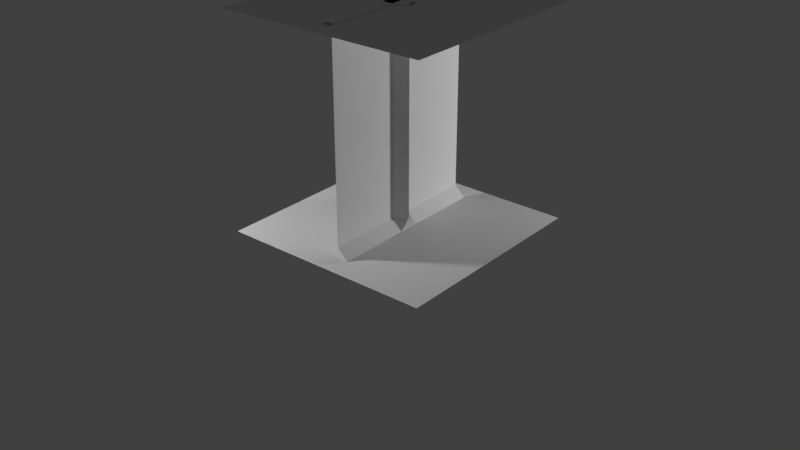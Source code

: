 # Source: qtile-tech-2.blend  (saved by Blender 2.78.0; exported with 4.5.12 LTS)
import bpy
from mathutils import Matrix  # noqa: F401  (used for matrix-valued properties, if any)

bpy.ops.wm.read_factory_settings(use_empty=True)
scene = bpy.context.scene
scene.name = 'Scene'

# ---- collections
col_collection_1 = bpy.data.collections.new('Collection 1'); scene.collection.children.link(col_collection_1)
col_collection_2 = bpy.data.collections.new('Collection 2'); scene.collection.children.link(col_collection_2)
col_collection_2.hide_render = True
col_collection_2.hide_viewport = True

# ---- materials (node trees are filled in below, after node groups)
mat_ceiling_material = bpy.data.materials.new('ceiling-material')
mat_ceiling_material.alpha_threshold = 0.0
mat_ceiling_material.use_transparent_shadow = False
mat_ceiling_material.roughness = 0.5
mat_ceiling_material.specular_intensity = 0.0132
mat_wall_material = bpy.data.materials.new('wall_material')
mat_wall_material.alpha_threshold = 0.0
mat_wall_material.use_transparent_shadow = False
mat_wall_material.preview_render_type = 'CUBE'
mat_wall_material.roughness = 0.5
mat_wall_material.specular_intensity = 0.03535
mat_floor_material = bpy.data.materials.new('floor_material')
mat_floor_material.alpha_threshold = 0.0
mat_floor_material.use_transparent_shadow = False
mat_floor_material.preview_render_type = 'CUBE'
mat_floor_material.roughness = 0.5
mat_floor_material.specular_intensity = 0.04554

# ---- material node trees

# ---- world
world_world = bpy.data.worlds.new('World'); scene.world = world_world
world_world.color = (0.05088, 0.05088, 0.05088)
world_world.use_sun_shadow = False
world_world.sun_shadow_jitter_overblur = 0.0
world_world.cycles.sampling_method = 'MANUAL'

# ---- lights
light_point_001 = bpy.data.lights.new('Point.001', 'POINT')
light_point_001.transmission_factor = 0.0
light_point_001.energy = 100.0
light_point_001.shadow_buffer_clip_start = 0.5
light_point_001.shadow_soft_size = 0.1
light_point_001.shadow_maximum_resolution = 0.006
light_point_001.use_absolute_resolution = True
light_point = bpy.data.lights.new('Point', 'POINT')
light_point.transmission_factor = 0.0
light_point.energy = 100.0
light_point.shadow_buffer_clip_start = 0.5
light_point.shadow_soft_size = 0.1
light_point.shadow_maximum_resolution = 0.006
light_point.use_absolute_resolution = True

# ---- meshes
me_plane_001 = bpy.data.meshes.new('Plane.001')
me_plane_001.from_pydata([(0.5, -0.5, 0.995), (-0.5, -0.5, 0.995), (0.5, 0.5, 0.995), (-0.5, 0.5, 0.995)], [], [(0, 1, 3, 2)])
_uv = me_plane_001.uv_layers.new(name='UVMap')
_uv.uv.foreach_set('vector', [0.0001, 9.998e-05, 0.9999, 9.998e-05, 0.9999, 0.9999, 9.998e-05, 0.9999])
me_plane_001.materials.append(mat_ceiling_material)
me_plane_001.use_remesh_preserve_volume = False
me_plane_001.use_remesh_preserve_attributes = False
me_plane_001.use_mirror_vertex_groups = False
me_plane_001.update()
me_plane_011 = bpy.data.meshes.new('Plane.011')
me_plane_011.from_pydata([(-0.05, -0.05, 0.005), (0.05, 0.05, 0.005), (2.882e-08, 0.05, 1.005), (-0.05, 2.076e-08, 1.005), (2.882e-08, 0.05, 0.055), (-0.05, -2.022e-08, 0.055), (-0.05, 0.05, 1.005)], [], [(3, 2, 6), (0, 1, 4, 5), (3, 5, 4, 2)])
_uv = me_plane_011.uv_layers.new(name='UVMap')
_uv.uv.foreach_set('vector', [0.9, 0.9977, 0.8, 0.9977, 0.9, 0.958, 0.1001, 9.998e-05, 0.1962, 9.998e-05, 0.1962, 0.06574, 0.1001, 0.06574, 0.1001, 0.9999, 0.1001, 0.06574, 0.1962, 0.06574, 0.1962, 0.9999])
me_plane_011.materials.append(mat_wall_material)
me_plane_011.use_remesh_preserve_volume = False
me_plane_011.use_remesh_preserve_attributes = False
me_plane_011.use_mirror_vertex_groups = False
me_plane_011.update()
me_plane_010 = bpy.data.meshes.new('Plane.010')
me_plane_010.from_pydata([(0.05, -0.05, 0.005), (0.05, 2.394e-08, 1.005), (3.199e-08, -0.05, 1.005), (0.05, -1.704e-08, 0.055), (3.199e-08, -0.05, 0.055), (0.05, 0.05, 1.005), (-0.05, -0.05, 1.005), (-0.05, 0.05, 1.005)], [], [(1, 5, 6, 2), (0, 3, 4), (2, 4, 3, 1), (7, 6, 5)])
_uv = me_plane_010.uv_layers.new(name='UVMap')
_uv.uv.foreach_set('vector', [0.1026, 0.9993, 0.05665, 0.9549, 0.2373, 0.9518, 0.1929, 0.9978, 0.1962, 9.998e-05, 0.1962, 0.06574, 0.1001, 0.06574, 0.1001, 0.9999, 0.1001, 0.06574, 0.1962, 0.06574, 0.1962, 0.9999, 0.1455, 0.863, 0.2373, 0.9518, 0.05665, 0.9549])
me_plane_010.materials.append(mat_wall_material)
me_plane_010.use_remesh_preserve_volume = False
me_plane_010.use_remesh_preserve_attributes = False
me_plane_010.use_mirror_vertex_groups = False
me_plane_010.update()
me_plane_009 = bpy.data.meshes.new('Plane.009')
me_plane_009.from_pydata([(0.05, -0.4, 0.005), (0.05, 0.4, 0.005), (-3.085e-08, 0.4, 1.005), (-2.131e-08, -0.4, 1.005), (1.013e-08, 0.4, 0.055), (1.967e-08, -0.4, 0.055), (-0.05, 0.4, 1.005), (-0.05, -0.4, 1.005)], [], [(6, 7, 3, 2), (0, 1, 4, 5), (2, 3, 5, 4)])
_uv = me_plane_009.uv_layers.new(name='UVMap')
_uv.uv.foreach_set('vector', [0.1, 0.958, 0.9, 0.958, 0.9, 0.9977, 0.1, 0.9977, 0.1001, 9.998e-05, 0.8999, 9.998e-05, 0.8999, 0.06574, 0.1001, 0.06574, 0.8999, 0.9999, 0.1001, 0.9999, 0.1001, 0.06574, 0.8999, 0.06574])
me_plane_009.materials.append(mat_wall_material)
me_plane_009.use_remesh_preserve_volume = False
me_plane_009.use_remesh_preserve_attributes = False
me_plane_009.use_mirror_vertex_groups = False
me_plane_009.update()
me_plane_005 = bpy.data.meshes.new('Plane.005')
me_plane_005.from_pydata([(0.05, -0.05, 0.005), (0.05, 0.05, 0.005), (-2.667e-08, 0.05, 1.005), (-2.548e-08, -0.05, 1.005), (1.43e-08, 0.05, 0.055), (1.55e-08, -0.05, 0.055), (-0.05, 0.05, 1.005), (-0.05, -0.05, 1.005)], [], [(3, 2, 6, 7), (0, 1, 4, 5), (3, 5, 4, 2)])
_uv = me_plane_005.uv_layers.new(name='UVMap')
_uv.uv.foreach_set('vector', [0.9, 0.9977, 0.8, 0.9977, 0.8, 0.958, 0.9, 0.958, 0.1001, 9.998e-05, 0.1962, 9.998e-05, 0.1962, 0.06574, 0.1001, 0.06574, 0.1001, 0.9999, 0.1001, 0.06574, 0.1962, 0.06574, 0.1962, 0.9999])
me_plane_005.materials.append(mat_wall_material)
me_plane_005.use_remesh_preserve_volume = False
me_plane_005.use_remesh_preserve_attributes = False
me_plane_005.use_mirror_vertex_groups = False
me_plane_005.update()
me_plane = bpy.data.meshes.new('Plane')
me_plane.from_pydata([(-0.5, -0.5, 0.005), (0.5, -0.5, 0.005), (-0.5, 0.5, 0.005), (0.5, 0.5, 0.005)], [], [(0, 1, 3, 2)])
_uv = me_plane.uv_layers.new(name='UVMap')
_uv.uv.foreach_set('vector', [0.0001, 9.998e-05, 0.9999, 9.998e-05, 0.9999, 0.9999, 9.998e-05, 0.9999])
me_plane.materials.append(mat_floor_material)
me_plane.use_remesh_preserve_volume = False
me_plane.use_remesh_preserve_attributes = False
me_plane.use_mirror_vertex_groups = False
me_plane.update()
me_plane_008 = bpy.data.meshes.new('Plane.008')
me_plane_008.from_pydata([(0.8, 4.371e-08, -1.0), (0.6, 4.371e-08, -1.0), (0.4, 4.371e-08, -1.0), (0.2, 4.371e-08, -1.0), (0.0, 4.371e-08, -1.0), (-0.2, 4.371e-08, -1.0), (-0.4, 4.371e-08, -1.0), (-0.6, 4.371e-08, -1.0), (-0.8, 4.371e-08, -1.0), (-0.8, -0.1, 1.0), (-0.6, -0.1, 1.0), (-0.4, -0.1, 1.0), (-0.2, -0.1, 1.0), (0.0, -0.1, 1.0), (0.2, -0.1, 1.0), (0.4, -0.1, 1.0), (0.6, -0.1, 1.0), (0.8, -0.1, 1.0), (-0.8, -0.1, -0.9), (-0.6, -0.1, -0.9), (-0.4, -0.1, -0.9), (-0.2, -0.1, -0.9), (0.0, -0.1, -0.9), (0.2, -0.1, -0.9), (0.4, -0.1, -0.9), (0.6, -0.1, -0.9), (0.8, -0.1, -0.9), (-0.8, -0.2, 1.0), (-0.6, -0.2, 1.0), (-0.4, -0.2, 1.0), (-0.2, -0.2, 1.0), (0.0, -0.2, 1.0), (0.2, -0.2, 1.0), (0.4, -0.2, 1.0), (0.6, -0.2, 1.0), (0.8, -0.2, 1.0)], [], [(17, 16, 34, 35), (16, 15, 33, 34), (15, 14, 32, 33), (14, 13, 31, 32), (13, 12, 30, 31), (12, 11, 29, 30), (11, 10, 28, 29), (10, 9, 27, 28), (0, 1, 25, 26), (1, 2, 24, 25), (2, 3, 23, 24), (3, 4, 22, 23), (4, 5, 21, 22), (5, 6, 20, 21), (6, 7, 19, 20), (7, 8, 18, 19), (17, 26, 25, 16), (16, 25, 24, 15), (15, 24, 23, 14), (14, 23, 22, 13), (13, 22, 21, 12), (12, 21, 20, 11), (11, 20, 19, 10), (10, 19, 18, 9)])
_uv = me_plane_008.uv_layers.new(name='UVMap')
_uv.uv.foreach_set('vector', [0.9, 0.9977, 0.8, 0.9977, 0.8, 0.958, 0.9, 0.958, 0.8, 0.9977, 0.7, 0.9977, 0.7, 0.958, 0.8, 0.958, 0.7, 0.9977, 0.6, 0.9977, 0.6, 0.958, 0.7, 0.958, 0.6, 0.9977, 0.5, 0.9988, 0.5, 0.958, 0.6, 0.958, 0.5, 0.9988, 0.4, 0.9977, 0.4, 0.958, 0.5, 0.958, 0.4, 0.9977, 0.3, 0.9977, 0.3, 0.958, 0.4, 0.958, 0.3, 0.9977, 0.2, 0.9977, 0.2, 0.958, 0.3, 0.958, 0.2, 0.9977, 0.1, 0.9977, 0.1, 0.958, 0.2, 0.958, 0.1001, 9.998e-05, 0.2001, 9.998e-05, 0.2001, 0.06574, 0.1001, 0.06574, 0.2001, 9.998e-05, 0.3, 9.998e-05, 0.3, 0.06574, 0.2001, 0.06574, 0.3, 9.998e-05, 0.4, 9.998e-05, 0.4, 0.06574, 0.3, 0.06574, 0.4, 9.998e-05, 0.5, 9.998e-05, 0.5, 0.06574, 0.4, 0.06574, 0.5, 9.998e-05, 0.6, 9.998e-05, 0.6, 0.06574, 0.5, 0.06574, 0.6, 9.998e-05, 0.7, 9.998e-05, 0.7, 0.06574, 0.6, 0.06574, 0.7, 9.998e-05, 0.7999, 9.998e-05, 0.7999, 0.06574, 0.7, 0.06574, 0.7999, 9.998e-05, 0.8999, 9.998e-05, 0.8999, 0.06574, 0.7999, 0.06574, 0.1001, 0.9999, 0.1001, 0.06574, 0.2001, 0.06574, 0.2001, 0.9999, 0.2001, 0.9999, 0.2001, 0.06574, 0.3, 0.06574, 0.3, 0.9999, 0.3, 0.9999, 0.3, 0.06574, 0.4, 0.06574, 0.4, 0.9999, 0.4, 0.9999, 0.4, 0.06574, 0.5, 0.06574, 0.5, 0.9988, 0.5, 0.9988, 0.5, 0.06574, 0.6, 0.06574, 0.6, 0.9999, 0.6, 0.9999, 0.6, 0.06574, 0.7, 0.06574, 0.7, 0.9999, 0.7, 0.9999, 0.7, 0.06574, 0.7999, 0.06574, 0.7999, 0.9999, 0.7999, 0.9999, 0.7999, 0.06574, 0.8999, 0.06574, 0.8999, 0.9999])
me_plane_008.materials.append(mat_wall_material)
me_plane_008.use_remesh_preserve_volume = False
me_plane_008.use_remesh_preserve_attributes = False
me_plane_008.use_mirror_vertex_groups = False
me_plane_008.update()
me_plane_006 = bpy.data.meshes.new('Plane.006')
me_plane_006.from_pydata([(0.8, 4.371e-08, -1.0), (0.6, 4.371e-08, -1.0), (0.4, 4.371e-08, -1.0), (0.2, 4.371e-08, -1.0), (0.0, 4.371e-08, -1.0), (-0.2, 4.371e-08, -1.0), (-0.4, 4.371e-08, -1.0), (-0.6, 4.371e-08, -1.0), (-0.8, 4.371e-08, -1.0), (-0.8, -0.1, 1.0), (-0.6, -0.1, 1.0), (-0.4, -0.1, 1.0), (-0.2, -0.1, 1.0), (0.0, -0.1, 1.0), (0.2, -0.1, 1.0), (0.4, -0.1, 1.0), (0.6, -0.1, 1.0), (0.8, -0.1, 1.0), (-0.8, -0.1, -0.9), (-0.6, -0.1, -0.9), (-0.4, -0.1, -0.9), (-0.2, -0.1, -0.9), (0.0, -0.1, -0.9), (0.2, -0.1, -0.9), (0.4, -0.1, -0.9), (0.6, -0.1, -0.9), (0.8, -0.1, -0.9), (-0.8, -0.2, 1.0), (-0.6, -0.2, 1.0), (-0.4, -0.2, 1.0), (-0.2, -0.2, 1.0), (0.0, -0.2, 1.0), (0.2, -0.2, 1.0), (0.4, -0.2, 1.0), (0.6, -0.2, 1.0), (0.8, -0.2, 1.0)], [], [(17, 16, 34, 35), (16, 15, 33, 34), (15, 14, 32, 33), (14, 13, 31, 32), (13, 12, 30, 31), (12, 11, 29, 30), (11, 10, 28, 29), (10, 9, 27, 28), (0, 1, 25, 26), (1, 2, 24, 25), (2, 3, 23, 24), (3, 4, 22, 23), (4, 5, 21, 22), (5, 6, 20, 21), (6, 7, 19, 20), (7, 8, 18, 19), (17, 26, 25, 16), (16, 25, 24, 15), (15, 24, 23, 14), (14, 23, 22, 13), (13, 22, 21, 12), (12, 21, 20, 11), (11, 20, 19, 10), (10, 19, 18, 9)])
_uv = me_plane_006.uv_layers.new(name='UVMap')
_uv.uv.foreach_set('vector', [0.9, 0.9977, 0.8, 0.9977, 0.8, 0.958, 0.9, 0.958, 0.8, 0.9977, 0.7, 0.9977, 0.7, 0.958, 0.8, 0.958, 0.7, 0.9977, 0.6, 0.9977, 0.6, 0.958, 0.7, 0.958, 0.6, 0.9977, 0.5, 0.9988, 0.5, 0.958, 0.6, 0.958, 0.5, 0.9988, 0.4, 0.9977, 0.4, 0.958, 0.5, 0.958, 0.4, 0.9977, 0.3, 0.9977, 0.3, 0.958, 0.4, 0.958, 0.3, 0.9977, 0.2, 0.9977, 0.2, 0.958, 0.3, 0.958, 0.2, 0.9977, 0.1, 0.9977, 0.1, 0.958, 0.2, 0.958, 0.1001, 9.998e-05, 0.2001, 9.998e-05, 0.2001, 0.06574, 0.1001, 0.06574, 0.2001, 9.998e-05, 0.3, 9.998e-05, 0.3, 0.06574, 0.2001, 0.06574, 0.3, 9.998e-05, 0.4, 9.998e-05, 0.4, 0.06574, 0.3, 0.06574, 0.4, 9.998e-05, 0.5, 9.998e-05, 0.5, 0.06574, 0.4, 0.06574, 0.5, 9.998e-05, 0.6, 9.998e-05, 0.6, 0.06574, 0.5, 0.06574, 0.6, 9.998e-05, 0.7, 9.998e-05, 0.7, 0.06574, 0.6, 0.06574, 0.7, 9.998e-05, 0.7999, 9.998e-05, 0.7999, 0.06574, 0.7, 0.06574, 0.7999, 9.998e-05, 0.8999, 9.998e-05, 0.8999, 0.06574, 0.7999, 0.06574, 0.1001, 0.9999, 0.1001, 0.06574, 0.2001, 0.06574, 0.2001, 0.9999, 0.2001, 0.9999, 0.2001, 0.06574, 0.3, 0.06574, 0.3, 0.9999, 0.3, 0.9999, 0.3, 0.06574, 0.4, 0.06574, 0.4, 0.9999, 0.4, 0.9999, 0.4, 0.06574, 0.5, 0.06574, 0.5, 0.9988, 0.5, 0.9988, 0.5, 0.06574, 0.6, 0.06574, 0.6, 0.9999, 0.6, 0.9999, 0.6, 0.06574, 0.7, 0.06574, 0.7, 0.9999, 0.7, 0.9999, 0.7, 0.06574, 0.7999, 0.06574, 0.7999, 0.9999, 0.7999, 0.9999, 0.7999, 0.06574, 0.8999, 0.06574, 0.8999, 0.9999])
me_plane_006.materials.append(mat_wall_material)
me_plane_006.use_remesh_preserve_volume = False
me_plane_006.use_remesh_preserve_attributes = False
me_plane_006.use_mirror_vertex_groups = False
me_plane_006.update()
me_plane_002 = bpy.data.meshes.new('Plane.002')
me_plane_002.from_pydata([(1.0, 4.371e-08, -1.0), (-1.0, 4.371e-08, -1.0), (1.0, -0.1, 1.0), (-1.0, -0.1, 1.0), (1.0, -0.1, -0.9), (-1.0, -0.1, -0.9), (1.0, -0.2, 1.0), (-1.0, -0.2, 1.0)], [], [(2, 4, 5, 3), (0, 1, 5, 4), (2, 3, 7, 6)])
_uv = me_plane_002.uv_layers.new(name='UVMap')
_uv.uv.foreach_set('vector', [9.998e-05, 0.9999, 0.0001, 0.06574, 0.9999, 0.06574, 0.9999, 0.9999, 0.0001, 9.998e-05, 0.9999, 9.998e-05, 0.9999, 0.06574, 0.0001, 0.06574, 1.0, 0.9977, 3.874e-05, 0.9977, 3.874e-05, 0.958, 1.0, 0.958])
me_plane_002.materials.append(mat_wall_material)
me_plane_002.use_remesh_preserve_volume = False
me_plane_002.use_remesh_preserve_attributes = False
me_plane_002.use_mirror_vertex_groups = False
me_plane_002.update()

# ---- objects
ob_ceiling = bpy.data.objects.new('ceiling', me_plane_001)
ob_corner_outer = bpy.data.objects.new('corner-outer', me_plane_011)
ob_corner_inner = bpy.data.objects.new('corner-inner', me_plane_010)
ob_wall = bpy.data.objects.new('wall', me_plane_009)
ob_filler = bpy.data.objects.new('filler', me_plane_005)
ob_point_001 = bpy.data.objects.new('Point.001', light_point_001)
ob_point = bpy.data.objects.new('Point', light_point)
ob_floor = bpy.data.objects.new('floor', me_plane)
ob_wall_001 = bpy.data.objects.new('wall.001', me_plane_008)
ob_wall_003 = bpy.data.objects.new('wall.003', me_plane_006)
ob_base = bpy.data.objects.new('base', me_plane_002)

# ---- transforms, parenting, visibility, modifiers, constraints
ob_ceiling.location = (0.0, 0.0, 0.0)
ob_ceiling.lineart.crease_threshold = 0.0
ob_corner_outer.location = (0.0, 0.0, 0.0)
ob_corner_outer.lineart.crease_threshold = 0.0
ob_corner_inner.location = (0.0, 0.0, 0.0)
ob_corner_inner.lineart.crease_threshold = 0.0
ob_wall.location = (0.0, 0.0, 0.0)
ob_wall.lineart.crease_threshold = 0.0
ob_filler.location = (0.0, 0.0, 0.0)
ob_filler.lineart.crease_threshold = 0.0
ob_point_001.location = (1.442, 1.815, 0.4035)
ob_point_001.lineart.crease_threshold = 0.0
ob_point.location = (-1.555, -1.423, 0.7786)
ob_point.lineart.crease_threshold = 0.0
ob_floor.location = (0.0, 0.0, 0.0)
ob_floor.lineart.crease_threshold = 0.0
ob_wall_001.location = (0.8, 0.8, 1.0)
ob_wall_001.rotation_euler = (0.0, -0.0, 1.571)
ob_wall_001.lineart.crease_threshold = 0.0
ob_wall_003.location = (0.0, 0.0, 1.0)
ob_wall_003.lineart.crease_threshold = 0.0
ob_base.location = (0.0, 0.0, 1.0)
ob_base.lineart.crease_threshold = 0.0

# ---- collection membership
col_collection_1.objects.link(ob_ceiling)
col_collection_1.objects.link(ob_corner_outer)
col_collection_1.objects.link(ob_corner_inner)
col_collection_1.objects.link(ob_wall)
col_collection_1.objects.link(ob_filler)
col_collection_1.objects.link(ob_point_001)
col_collection_1.objects.link(ob_point)
col_collection_1.objects.link(ob_floor)
col_collection_2.objects.link(ob_wall_001)
col_collection_2.objects.link(ob_wall_003)
col_collection_2.objects.link(ob_base)

# ---- scene / render settings (as saved in the file)
scene.frame_start = 1; scene.frame_end = 250; scene.frame_set(1)
scene.render.engine = 'BLENDER_EEVEE_NEXT'
scene.render.resolution_percentage = 50
scene.render.dither_intensity = 0.0
scene.cycles.use_denoising = False
scene.cycles.samples = 128
scene.cycles.sampling_pattern = 'TABULATED_SOBOL'
scene.cycles.light_sampling_threshold = 0.0
scene.cycles.use_adaptive_sampling = False
scene.cycles.use_light_tree = False
scene.cycles.blur_glossy = 0.0
scene.cycles.sample_clamp_indirect = 0.0
scene.view_settings.view_transform = 'Standard'
bpy.context.view_layer.update()

# ---- added for rendering (the .blend has no active camera): camera
cam_auto = bpy.data.cameras.new('AutoCamera')
cam_auto.lens = 50.0
cam_auto.sensor_width = 36.0
cam_auto.clip_end = 1000.0
ob_auto_camera = bpy.data.objects.new('AutoCamera', cam_auto)
scene.collection.objects.link(ob_auto_camera)
ob_auto_camera.location = (2.77876, -3.33451, 2.22551)
ob_auto_camera.rotation_euler = (1.09748, -7.21219e-08, 0.694738)
scene.camera = ob_auto_camera
bpy.context.view_layer.update()
